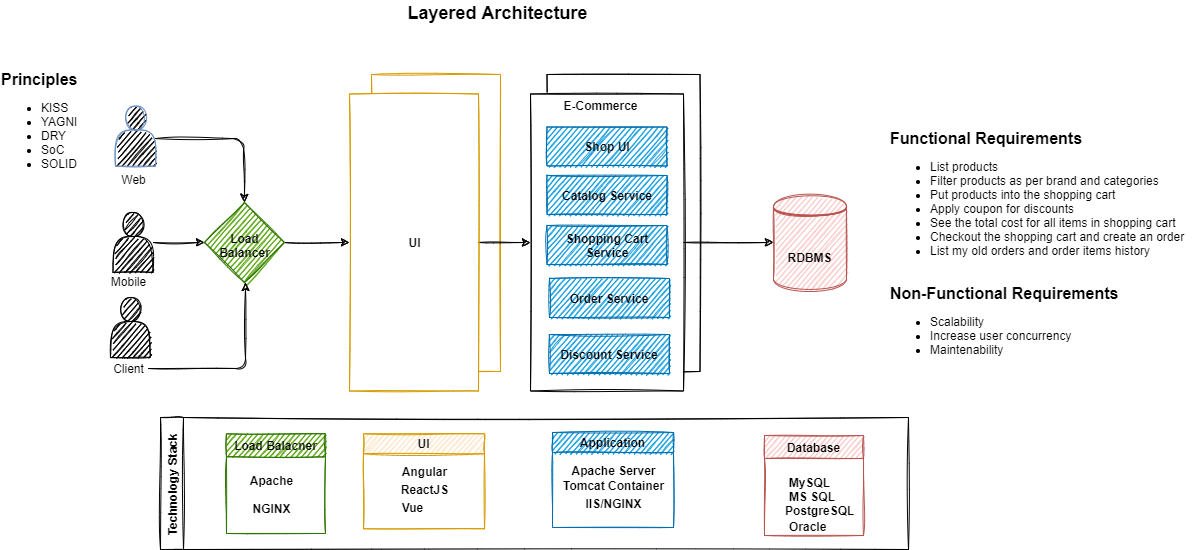

The diagram above was exported from draw.io. Its source (the exported page's mxGraphModel, read from the mxfile embedded in the PNG):
<mxGraphModel dx="1822" dy="897" grid="0" gridSize="10" guides="1" tooltips="1" connect="1" arrows="1" fold="1" page="0" pageScale="1" pageWidth="850" pageHeight="1100" math="0" shadow="0">
  <root>
    <mxCell id="0" />
    <mxCell id="1" parent="0" />
    <mxCell id="eW7GFg_uYcOyYJDo-M7b-73" value="" style="whiteSpace=wrap;html=1;glass=0;sketch=1;fillColor=#FFFFFF;strokeColor=#d79b00;" parent="1" vertex="1">
      <mxGeometry x="-235" y="-116" width="129" height="297" as="geometry" />
    </mxCell>
    <mxCell id="eW7GFg_uYcOyYJDo-M7b-31" value="" style="whiteSpace=wrap;html=1;glass=0;sketch=1;" parent="1" vertex="1">
      <mxGeometry x="-59.5" y="-116" width="153" height="297" as="geometry" />
    </mxCell>
    <mxCell id="eW7GFg_uYcOyYJDo-M7b-1" value="&lt;font style=&quot;font-size: 16px&quot;&gt;&lt;b&gt;Functional Requirements&lt;/b&gt;&lt;br&gt;&lt;ul style=&quot;font-size: 12px&quot;&gt;&lt;li&gt;List products&lt;/li&gt;&lt;li&gt;Filter products as per brand and categories&lt;/li&gt;&lt;li&gt;Put products into the shopping cart&lt;/li&gt;&lt;li&gt;Apply coupon for discounts&amp;nbsp;&lt;/li&gt;&lt;li&gt;See the total cost for all items in shopping cart&lt;/li&gt;&lt;li&gt;Checkout the shopping cart and create an order&lt;/li&gt;&lt;li&gt;List my old orders and order items history&lt;/li&gt;&lt;/ul&gt;&lt;/font&gt;" style="text;html=1;align=left;verticalAlign=middle;resizable=0;points=[];autosize=1;strokeColor=none;fillColor=none;imageHeight=10;sketch=1;" parent="1" vertex="1">
      <mxGeometry x="282" y="-62" width="304" height="142" as="geometry" />
    </mxCell>
    <mxCell id="eW7GFg_uYcOyYJDo-M7b-4" value="&lt;font style=&quot;font-size: 16px&quot;&gt;&lt;b&gt;Non-Functional Requirements&lt;/b&gt;&lt;br&gt;&lt;ul style=&quot;font-size: 12px&quot;&gt;&lt;li&gt;Scalability&lt;/li&gt;&lt;li&gt;Increase user concurrency&lt;/li&gt;&lt;li&gt;Maintenability&lt;/li&gt;&lt;/ul&gt;&lt;/font&gt;" style="text;html=1;align=left;verticalAlign=middle;resizable=0;points=[];autosize=1;strokeColor=none;fillColor=none;sketch=1;" parent="1" vertex="1">
      <mxGeometry x="282" y="92.5" width="239" height="86" as="geometry" />
    </mxCell>
    <mxCell id="eW7GFg_uYcOyYJDo-M7b-23" style="edgeStyle=orthogonalEdgeStyle;orthogonalLoop=1;jettySize=auto;html=1;entryX=0;entryY=0.5;entryDx=0;entryDy=0;sketch=1;" parent="1" source="eW7GFg_uYcOyYJDo-M7b-6" target="eW7GFg_uYcOyYJDo-M7b-7" edge="1">
      <mxGeometry relative="1" as="geometry" />
    </mxCell>
    <mxCell id="eW7GFg_uYcOyYJDo-M7b-6" value="" style="whiteSpace=wrap;html=1;glass=0;sketch=1;" parent="1" vertex="1">
      <mxGeometry x="-76" y="-96.5" width="153" height="297" as="geometry" />
    </mxCell>
    <mxCell id="eW7GFg_uYcOyYJDo-M7b-7" value="RDBMS" style="shape=datastore;whiteSpace=wrap;html=1;glass=0;fontStyle=1;fillColor=#f8cecc;strokeColor=#b85450;sketch=1;" parent="1" vertex="1">
      <mxGeometry x="167" y="4.5" width="73" height="95" as="geometry" />
    </mxCell>
    <mxCell id="eW7GFg_uYcOyYJDo-M7b-17" style="edgeStyle=orthogonalEdgeStyle;orthogonalLoop=1;jettySize=auto;html=1;entryX=0.5;entryY=0;entryDx=0;entryDy=0;sketch=1;" parent="1" target="eW7GFg_uYcOyYJDo-M7b-12" edge="1">
      <mxGeometry relative="1" as="geometry">
        <mxPoint x="-451" y="-51.941176470588175" as="sourcePoint" />
        <mxPoint x="-310" y="12" as="targetPoint" />
        <Array as="points">
          <mxPoint x="-363" y="-52" />
          <mxPoint x="-363" y="12" />
        </Array>
      </mxGeometry>
    </mxCell>
    <mxCell id="eW7GFg_uYcOyYJDo-M7b-8" value="" style="shape=actor;whiteSpace=wrap;html=1;glass=0;sketch=1;fillColor=#000000;strokeColor=#6c8ebf;" parent="1" vertex="1">
      <mxGeometry x="-491" y="-84.5" width="40" height="60" as="geometry" />
    </mxCell>
    <mxCell id="eW7GFg_uYcOyYJDo-M7b-9" value="Web" style="text;html=1;align=center;verticalAlign=middle;resizable=0;points=[];autosize=1;strokeColor=none;fillColor=none;sketch=1;" parent="1" vertex="1">
      <mxGeometry x="-491" y="-20" width="35" height="18" as="geometry" />
    </mxCell>
    <mxCell id="eW7GFg_uYcOyYJDo-M7b-14" style="edgeStyle=orthogonalEdgeStyle;orthogonalLoop=1;jettySize=auto;html=1;entryX=0;entryY=0.5;entryDx=0;entryDy=0;sketch=1;" parent="1" source="eW7GFg_uYcOyYJDo-M7b-10" target="eW7GFg_uYcOyYJDo-M7b-12" edge="1">
      <mxGeometry relative="1" as="geometry">
        <mxPoint x="-350" y="52" as="targetPoint" />
      </mxGeometry>
    </mxCell>
    <mxCell id="eW7GFg_uYcOyYJDo-M7b-10" value="" style="shape=actor;whiteSpace=wrap;html=1;glass=0;sketch=1;fillColor=#000000;" parent="1" vertex="1">
      <mxGeometry x="-493.5" y="22" width="40" height="60" as="geometry" />
    </mxCell>
    <mxCell id="eW7GFg_uYcOyYJDo-M7b-11" value="Mobile" style="text;html=1;align=center;verticalAlign=middle;resizable=0;points=[];autosize=1;strokeColor=none;fillColor=none;sketch=1;" parent="1" vertex="1">
      <mxGeometry x="-501" y="82" width="45" height="18" as="geometry" />
    </mxCell>
    <mxCell id="eW7GFg_uYcOyYJDo-M7b-63" style="edgeStyle=orthogonalEdgeStyle;rounded=1;sketch=1;orthogonalLoop=1;jettySize=auto;html=1;entryX=0;entryY=0.5;entryDx=0;entryDy=0;fontSize=12;fontColor=#000000;" parent="1" source="eW7GFg_uYcOyYJDo-M7b-12" target="eW7GFg_uYcOyYJDo-M7b-61" edge="1">
      <mxGeometry relative="1" as="geometry" />
    </mxCell>
    <mxCell id="eW7GFg_uYcOyYJDo-M7b-12" value="" style="rhombus;whiteSpace=wrap;html=1;glass=0;fillColor=#60a917;strokeColor=#2D7600;fontColor=#ffffff;sketch=1;" parent="1" vertex="1">
      <mxGeometry x="-402" y="12" width="80" height="80" as="geometry" />
    </mxCell>
    <mxCell id="eW7GFg_uYcOyYJDo-M7b-18" value="" style="shape=actor;whiteSpace=wrap;html=1;glass=0;sketch=1;fillColor=#000000;" parent="1" vertex="1">
      <mxGeometry x="-496" y="107" width="40" height="60" as="geometry" />
    </mxCell>
    <mxCell id="eW7GFg_uYcOyYJDo-M7b-20" style="edgeStyle=orthogonalEdgeStyle;orthogonalLoop=1;jettySize=auto;html=1;sketch=1;" parent="1" source="eW7GFg_uYcOyYJDo-M7b-19" edge="1">
      <mxGeometry relative="1" as="geometry">
        <mxPoint x="-361" y="92" as="targetPoint" />
        <Array as="points">
          <mxPoint x="-361" y="178" />
        </Array>
      </mxGeometry>
    </mxCell>
    <mxCell id="eW7GFg_uYcOyYJDo-M7b-19" value="Client" style="text;html=1;align=center;verticalAlign=middle;resizable=0;points=[];autosize=1;strokeColor=none;fillColor=none;sketch=1;" parent="1" vertex="1">
      <mxGeometry x="-499" y="169" width="41" height="18" as="geometry" />
    </mxCell>
    <mxCell id="eW7GFg_uYcOyYJDo-M7b-24" value="E-Commerce" style="text;html=1;align=center;verticalAlign=middle;resizable=0;points=[];autosize=1;strokeColor=none;fillColor=none;fontStyle=1;sketch=1;" parent="1" vertex="1">
      <mxGeometry x="-48" y="-94" width="84" height="18" as="geometry" />
    </mxCell>
    <mxCell id="eW7GFg_uYcOyYJDo-M7b-26" value="Shop UI" style="whiteSpace=wrap;html=1;glass=0;fillColor=#1ba1e2;strokeColor=#006EAF;fontColor=#000000;fontStyle=1;sketch=1;" parent="1" vertex="1">
      <mxGeometry x="-59.5" y="-63.5" width="120" height="39" as="geometry" />
    </mxCell>
    <mxCell id="eW7GFg_uYcOyYJDo-M7b-27" value="Catalog Service&lt;span style=&quot;font-family: monospace; font-size: 0px;&quot;&gt;%3CmxGraphModel%3E%3Croot%3E%3CmxCell%20id%3D%220%22%2F%3E%3CmxCell%20id%3D%221%22%20parent%3D%220%22%2F%3E%3CmxCell%20id%3D%222%22%20value%3D%22Shop%20UI%22%20style%3D%22rounded%3D1%3BwhiteSpace%3Dwrap%3Bhtml%3D1%3Bglass%3D0%3Bsketch%3D1%3B%22%20vertex%3D%221%22%20parent%3D%221%22%3E%3CmxGeometry%20x%3D%22-59.5%22%20y%3D%22-30.5%22%20width%3D%22120%22%20height%3D%2239%22%20as%3D%22geometry%22%2F%3E%3C%2FmxCell%3E%3C%2Froot%3E%3C%2FmxGraphModel%3E&lt;/span&gt;" style="whiteSpace=wrap;html=1;glass=0;fillColor=#1ba1e2;strokeColor=#006EAF;fontColor=#000000;fontStyle=1;sketch=1;" parent="1" vertex="1">
      <mxGeometry x="-59.5" y="-15" width="120" height="39" as="geometry" />
    </mxCell>
    <mxCell id="eW7GFg_uYcOyYJDo-M7b-28" value="Shopping Cart Service" style="whiteSpace=wrap;html=1;glass=0;fontStyle=1;fillColor=#1ba1e2;strokeColor=#006EAF;fontColor=#000000;sketch=1;" parent="1" vertex="1">
      <mxGeometry x="-59.5" y="35" width="120" height="39" as="geometry" />
    </mxCell>
    <mxCell id="eW7GFg_uYcOyYJDo-M7b-29" value="Order Service" style="whiteSpace=wrap;html=1;glass=0;fontStyle=1;fillColor=#1ba1e2;strokeColor=#006EAF;fontColor=#000000;sketch=1;" parent="1" vertex="1">
      <mxGeometry x="-57" y="88" width="120" height="39" as="geometry" />
    </mxCell>
    <mxCell id="eW7GFg_uYcOyYJDo-M7b-30" value="Discount Service" style="whiteSpace=wrap;html=1;glass=0;fontStyle=1;fillColor=#1ba1e2;strokeColor=#006EAF;fontColor=#000000;sketch=1;" parent="1" vertex="1">
      <mxGeometry x="-57" y="144" width="120" height="39" as="geometry" />
    </mxCell>
    <mxCell id="eW7GFg_uYcOyYJDo-M7b-33" value="Load&lt;br&gt;Balancer" style="text;html=1;align=center;verticalAlign=middle;resizable=0;points=[];autosize=1;strokeColor=none;fillColor=none;fontColor=#000000;fontStyle=1;sketch=1;" parent="1" vertex="1">
      <mxGeometry x="-392.5" y="38.5" width="61" height="32" as="geometry" />
    </mxCell>
    <mxCell id="eW7GFg_uYcOyYJDo-M7b-35" value="Technology Stack" style="swimlane;horizontal=0;glass=0;fontColor=#000000;sketch=1;" parent="1" vertex="1">
      <mxGeometry x="-446" y="227" width="748" height="132" as="geometry" />
    </mxCell>
    <mxCell id="eW7GFg_uYcOyYJDo-M7b-36" value="Database" style="swimlane;glass=0;fillColor=#f8cecc;strokeColor=#b85450;sketch=1;" parent="eW7GFg_uYcOyYJDo-M7b-35" vertex="1">
      <mxGeometry x="604" y="18" width="99" height="100" as="geometry" />
    </mxCell>
    <mxCell id="eW7GFg_uYcOyYJDo-M7b-37" value="MySQL" style="text;html=1;align=center;verticalAlign=middle;resizable=0;points=[];autosize=1;strokeColor=none;fillColor=none;fontColor=#000000;fontStyle=1;sketch=1;" parent="eW7GFg_uYcOyYJDo-M7b-36" vertex="1">
      <mxGeometry x="19" y="38" width="51" height="18" as="geometry" />
    </mxCell>
    <mxCell id="eW7GFg_uYcOyYJDo-M7b-38" value="MS SQL" style="text;html=1;align=left;verticalAlign=middle;resizable=0;points=[];autosize=1;strokeColor=none;fillColor=none;fontColor=#000000;fontStyle=1;sketch=1;" parent="eW7GFg_uYcOyYJDo-M7b-36" vertex="1">
      <mxGeometry x="23" y="52" width="56" height="18" as="geometry" />
    </mxCell>
    <mxCell id="eW7GFg_uYcOyYJDo-M7b-52" value="Oracle" style="text;html=1;align=left;verticalAlign=middle;resizable=0;points=[];autosize=1;strokeColor=none;fillColor=none;fontColor=#000000;fontStyle=1;sketch=1;" parent="eW7GFg_uYcOyYJDo-M7b-36" vertex="1">
      <mxGeometry x="23" y="82" width="47" height="18" as="geometry" />
    </mxCell>
    <mxCell id="eW7GFg_uYcOyYJDo-M7b-51" value="PostgreSQL" style="text;html=1;align=left;verticalAlign=middle;resizable=0;points=[];autosize=1;strokeColor=none;fillColor=none;fontColor=#000000;fontStyle=1;sketch=1;" parent="eW7GFg_uYcOyYJDo-M7b-36" vertex="1">
      <mxGeometry x="19" y="66" width="79" height="18" as="geometry" />
    </mxCell>
    <mxCell id="eW7GFg_uYcOyYJDo-M7b-42" value="Application" style="swimlane;glass=0;fontColor=#000000;fillColor=#1ba1e2;strokeColor=#006EAF;startSize=20;sketch=1;" parent="eW7GFg_uYcOyYJDo-M7b-35" vertex="1">
      <mxGeometry x="392" y="15" width="121" height="95" as="geometry" />
    </mxCell>
    <mxCell id="eW7GFg_uYcOyYJDo-M7b-43" value="Apache Server" style="text;html=1;align=center;verticalAlign=middle;resizable=0;points=[];autosize=1;strokeColor=none;fillColor=none;fontColor=#000000;fontStyle=1;sketch=1;" parent="eW7GFg_uYcOyYJDo-M7b-42" vertex="1">
      <mxGeometry x="13.5" y="29" width="94" height="18" as="geometry" />
    </mxCell>
    <mxCell id="eW7GFg_uYcOyYJDo-M7b-44" value="Tomcat Container" style="text;html=1;align=center;verticalAlign=middle;resizable=0;points=[];autosize=1;strokeColor=none;fillColor=none;fontColor=#000000;fontStyle=1;sketch=1;" parent="eW7GFg_uYcOyYJDo-M7b-42" vertex="1">
      <mxGeometry x="5" y="44" width="111" height="18" as="geometry" />
    </mxCell>
    <mxCell id="eW7GFg_uYcOyYJDo-M7b-72" value="IIS/NGINX" style="text;html=1;align=center;verticalAlign=middle;resizable=0;points=[];autosize=1;strokeColor=none;fillColor=none;fontColor=#000000;fontStyle=1;sketch=1;" parent="eW7GFg_uYcOyYJDo-M7b-42" vertex="1">
      <mxGeometry x="27.5" y="62" width="66" height="18" as="geometry" />
    </mxCell>
    <mxCell id="eW7GFg_uYcOyYJDo-M7b-39" value="Load Balacner" style="swimlane;glass=0;fontColor=#000000;fillColor=#60a917;strokeColor=#2D7600;sketch=1;" parent="eW7GFg_uYcOyYJDo-M7b-35" vertex="1">
      <mxGeometry x="66" y="16.25" width="99" height="99.75" as="geometry" />
    </mxCell>
    <mxCell id="eW7GFg_uYcOyYJDo-M7b-40" value="Apache" style="text;html=1;align=center;verticalAlign=middle;resizable=0;points=[];autosize=1;strokeColor=none;fillColor=none;fontColor=#000000;fontStyle=1;sketch=1;" parent="eW7GFg_uYcOyYJDo-M7b-39" vertex="1">
      <mxGeometry x="18" y="38" width="53" height="18" as="geometry" />
    </mxCell>
    <mxCell id="eW7GFg_uYcOyYJDo-M7b-41" value="NGINX" style="text;html=1;align=center;verticalAlign=middle;resizable=0;points=[];autosize=1;strokeColor=none;fillColor=none;fontColor=#000000;fontStyle=1;sketch=1;" parent="eW7GFg_uYcOyYJDo-M7b-39" vertex="1">
      <mxGeometry x="20.5" y="65.5" width="48" height="18" as="geometry" />
    </mxCell>
    <mxCell id="eW7GFg_uYcOyYJDo-M7b-67" value="UI" style="swimlane;glass=0;fillColor=#ffe6cc;strokeColor=#d79b00;startSize=20;sketch=1;" parent="eW7GFg_uYcOyYJDo-M7b-35" vertex="1">
      <mxGeometry x="203" y="16.25" width="121" height="95" as="geometry" />
    </mxCell>
    <mxCell id="eW7GFg_uYcOyYJDo-M7b-68" value="Angular" style="text;html=1;align=center;verticalAlign=middle;resizable=0;points=[];autosize=1;strokeColor=none;fillColor=none;fontColor=#000000;fontStyle=1;sketch=1;" parent="eW7GFg_uYcOyYJDo-M7b-67" vertex="1">
      <mxGeometry x="33.5" y="29" width="55" height="18" as="geometry" />
    </mxCell>
    <mxCell id="eW7GFg_uYcOyYJDo-M7b-69" value="ReactJS" style="text;html=1;align=center;verticalAlign=middle;resizable=0;points=[];autosize=1;strokeColor=none;fillColor=none;fontColor=#000000;fontStyle=1;sketch=1;" parent="eW7GFg_uYcOyYJDo-M7b-67" vertex="1">
      <mxGeometry x="32.5" y="47" width="57" height="18" as="geometry" />
    </mxCell>
    <mxCell id="eW7GFg_uYcOyYJDo-M7b-70" value="Vue" style="text;html=1;align=center;verticalAlign=middle;resizable=0;points=[];autosize=1;strokeColor=none;fillColor=none;fontColor=#000000;fontStyle=1;sketch=1;" parent="eW7GFg_uYcOyYJDo-M7b-67" vertex="1">
      <mxGeometry x="33.5" y="65" width="31" height="18" as="geometry" />
    </mxCell>
    <mxCell id="eW7GFg_uYcOyYJDo-M7b-57" value="Layered Architecture" style="text;html=1;align=center;verticalAlign=middle;resizable=0;points=[];autosize=1;strokeColor=none;fillColor=none;fontColor=#000000;fontSize=18;fontStyle=1" parent="1" vertex="1">
      <mxGeometry x="-203.5" y="-190" width="189" height="26" as="geometry" />
    </mxCell>
    <mxCell id="eW7GFg_uYcOyYJDo-M7b-58" value="&lt;font style=&quot;font-size: 16px&quot;&gt;&lt;b&gt;Principles&lt;/b&gt;&lt;/font&gt;&lt;br style=&quot;font-size: 12px&quot;&gt;&lt;ul style=&quot;font-size: 12px&quot;&gt;&lt;li style=&quot;font-size: 12px&quot;&gt;KISS&lt;/li&gt;&lt;li style=&quot;font-size: 12px&quot;&gt;YAGNI&lt;/li&gt;&lt;li style=&quot;font-size: 12px&quot;&gt;DRY&lt;/li&gt;&lt;li style=&quot;font-size: 12px&quot;&gt;SoC&lt;/li&gt;&lt;li style=&quot;font-size: 12px&quot;&gt;SOLID&lt;/li&gt;&lt;/ul&gt;" style="text;html=1;align=left;verticalAlign=middle;resizable=0;points=[];autosize=1;strokeColor=none;fillColor=none;fontSize=12;fontColor=#000000;spacing=1;" parent="1" vertex="1">
      <mxGeometry x="-606" y="-122" width="89" height="116" as="geometry" />
    </mxCell>
    <mxCell id="eW7GFg_uYcOyYJDo-M7b-64" style="edgeStyle=orthogonalEdgeStyle;rounded=1;sketch=1;orthogonalLoop=1;jettySize=auto;html=1;entryX=0;entryY=0.5;entryDx=0;entryDy=0;fontSize=12;fontColor=#000000;" parent="1" source="eW7GFg_uYcOyYJDo-M7b-61" target="eW7GFg_uYcOyYJDo-M7b-6" edge="1">
      <mxGeometry relative="1" as="geometry" />
    </mxCell>
    <mxCell id="eW7GFg_uYcOyYJDo-M7b-61" value="" style="whiteSpace=wrap;html=1;glass=0;sketch=1;fillColor=#FFFFFF;strokeColor=#d79b00;" parent="1" vertex="1">
      <mxGeometry x="-257" y="-96.5" width="129" height="297" as="geometry" />
    </mxCell>
    <mxCell id="eW7GFg_uYcOyYJDo-M7b-65" value="UI" style="text;html=1;align=center;verticalAlign=middle;resizable=0;points=[];autosize=1;strokeColor=none;fillColor=none;fontSize=12;fontColor=#000000;fontStyle=1" parent="1" vertex="1">
      <mxGeometry x="-203.5" y="43" width="22" height="18" as="geometry" />
    </mxCell>
  </root>
</mxGraphModel>